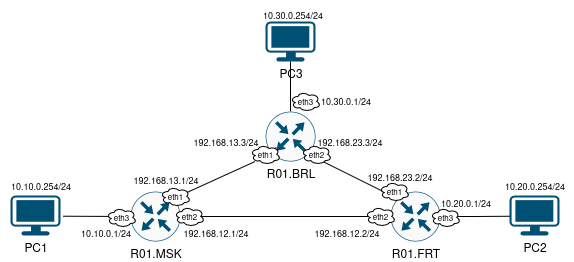

The diagram above was exported from draw.io. Its source (the exported page's mxGraphModel, read from the mxfile embedded in the PNG):
<mxGraphModel dx="762" dy="491" grid="1" gridSize="10" guides="1" tooltips="1" connect="1" arrows="1" fold="1" page="1" pageScale="1" pageWidth="850" pageHeight="1100" background="#ffffff" math="0" shadow="0">
  <root>
    <mxCell id="0" />
    <mxCell id="1" parent="0" />
    <mxCell id="B4tdPZYN5wWUidCsNGNk-1" value="PC3" style="points=[[0.03,0.03,0],[0.5,0,0],[0.97,0.03,0],[1,0.4,0],[0.97,0.745,0],[0.5,1,0],[0.03,0.745,0],[0,0.4,0]];verticalLabelPosition=bottom;sketch=0;html=1;verticalAlign=top;aspect=fixed;align=center;pointerEvents=1;shape=mxgraph.cisco19.workstation;fillColor=#005073;strokeColor=none;" vertex="1" parent="1">
      <mxGeometry x="375" y="140" width="50" height="40" as="geometry" />
    </mxCell>
    <mxCell id="B4tdPZYN5wWUidCsNGNk-2" value="PC1" style="points=[[0.03,0.03,0],[0.5,0,0],[0.97,0.03,0],[1,0.4,0],[0.97,0.745,0],[0.5,1,0],[0.03,0.745,0],[0,0.4,0]];verticalLabelPosition=bottom;sketch=0;html=1;verticalAlign=top;aspect=fixed;align=center;pointerEvents=1;shape=mxgraph.cisco19.workstation;fillColor=#005073;strokeColor=none;" vertex="1" parent="1">
      <mxGeometry x="120" y="314" width="50" height="40" as="geometry" />
    </mxCell>
    <mxCell id="B4tdPZYN5wWUidCsNGNk-3" value="PC2" style="points=[[0.03,0.03,0],[0.5,0,0],[0.97,0.03,0],[1,0.4,0],[0.97,0.745,0],[0.5,1,0],[0.03,0.745,0],[0,0.4,0]];verticalLabelPosition=bottom;sketch=0;html=1;verticalAlign=top;aspect=fixed;align=center;pointerEvents=1;shape=mxgraph.cisco19.workstation;fillColor=#005073;strokeColor=none;" vertex="1" parent="1">
      <mxGeometry x="619" y="314" width="50" height="40" as="geometry" />
    </mxCell>
    <mxCell id="B4tdPZYN5wWUidCsNGNk-7" style="edgeStyle=orthogonalEdgeStyle;rounded=0;orthogonalLoop=1;jettySize=auto;html=1;exitX=0.5;exitY=0;exitDx=0;exitDy=0;exitPerimeter=0;endArrow=none;endFill=0;" edge="1" parent="1" source="B4tdPZYN5wWUidCsNGNk-4" target="B4tdPZYN5wWUidCsNGNk-1">
      <mxGeometry relative="1" as="geometry">
        <mxPoint x="400" y="210" as="targetPoint" />
      </mxGeometry>
    </mxCell>
    <mxCell id="B4tdPZYN5wWUidCsNGNk-4" value="R01.BRL" style="sketch=0;points=[[0.5,0,0],[1,0.5,0],[0.5,1,0],[0,0.5,0],[0.145,0.145,0],[0.8555,0.145,0],[0.855,0.8555,0],[0.145,0.855,0]];verticalLabelPosition=bottom;html=1;verticalAlign=top;aspect=fixed;align=center;pointerEvents=1;shape=mxgraph.cisco19.rect;prIcon=router;fillColor=#FAFAFA;strokeColor=#005073;" vertex="1" parent="1">
      <mxGeometry x="375" y="230" width="50" height="50" as="geometry" />
    </mxCell>
    <mxCell id="B4tdPZYN5wWUidCsNGNk-5" value="R01.FRT" style="sketch=0;points=[[0.5,0,0],[1,0.5,0],[0.5,1,0],[0,0.5,0],[0.145,0.145,0],[0.8555,0.145,0],[0.855,0.8555,0],[0.145,0.855,0]];verticalLabelPosition=bottom;html=1;verticalAlign=top;aspect=fixed;align=center;pointerEvents=1;shape=mxgraph.cisco19.rect;prIcon=router;fillColor=#FAFAFA;strokeColor=#005073;" vertex="1" parent="1">
      <mxGeometry x="500" y="310" width="50" height="50" as="geometry" />
    </mxCell>
    <mxCell id="B4tdPZYN5wWUidCsNGNk-6" value="R01.MSK" style="sketch=0;points=[[0.5,0,0],[1,0.5,0],[0.5,1,0],[0,0.5,0],[0.145,0.145,0],[0.8555,0.145,0],[0.855,0.8555,0],[0.145,0.855,0]];verticalLabelPosition=bottom;html=1;verticalAlign=top;aspect=fixed;align=center;pointerEvents=1;shape=mxgraph.cisco19.rect;prIcon=router;fillColor=#FAFAFA;strokeColor=#005073;" vertex="1" parent="1">
      <mxGeometry x="240" y="310" width="50" height="50" as="geometry" />
    </mxCell>
    <mxCell id="B4tdPZYN5wWUidCsNGNk-11" value="&lt;font style=&quot;font-size: 8px;&quot;&gt;eth3&lt;/font&gt;" style="ellipse;shape=cloud;whiteSpace=wrap;html=1;" vertex="1" parent="1">
      <mxGeometry x="400" y="210" width="30" height="20" as="geometry" />
    </mxCell>
    <mxCell id="B4tdPZYN5wWUidCsNGNk-12" style="rounded=0;orthogonalLoop=1;jettySize=auto;html=1;exitX=0.855;exitY=0.8555;exitDx=0;exitDy=0;exitPerimeter=0;entryX=0.145;entryY=0.145;entryDx=0;entryDy=0;entryPerimeter=0;endArrow=none;endFill=0;" edge="1" parent="1" source="B4tdPZYN5wWUidCsNGNk-4" target="B4tdPZYN5wWUidCsNGNk-5">
      <mxGeometry relative="1" as="geometry" />
    </mxCell>
    <mxCell id="B4tdPZYN5wWUidCsNGNk-13" value="&lt;font style=&quot;font-size: 9px;&quot;&gt;10.30.0.1/24&lt;/font&gt;" style="text;html=1;align=center;verticalAlign=middle;resizable=0;points=[];autosize=1;strokeColor=none;fillColor=none;" vertex="1" parent="1">
      <mxGeometry x="420" y="205" width="70" height="30" as="geometry" />
    </mxCell>
    <mxCell id="B4tdPZYN5wWUidCsNGNk-14" value="&lt;font style=&quot;font-size: 9px;&quot;&gt;192.168.23.3/24&lt;/font&gt;" style="text;html=1;align=center;verticalAlign=middle;resizable=0;points=[];autosize=1;strokeColor=none;fillColor=none;" vertex="1" parent="1">
      <mxGeometry x="414" y="246" width="90" height="30" as="geometry" />
    </mxCell>
    <mxCell id="B4tdPZYN5wWUidCsNGNk-15" value="&lt;font style=&quot;font-size: 9px;&quot;&gt;192.168.23.2/24&lt;/font&gt;" style="text;html=1;align=center;verticalAlign=middle;resizable=0;points=[];autosize=1;strokeColor=none;fillColor=none;" vertex="1" parent="1">
      <mxGeometry x="464" y="281" width="90" height="30" as="geometry" />
    </mxCell>
    <mxCell id="B4tdPZYN5wWUidCsNGNk-9" value="&lt;font style=&quot;font-size: 8px;&quot;&gt;eth1&lt;/font&gt;" style="ellipse;shape=cloud;whiteSpace=wrap;html=1;" vertex="1" parent="1">
      <mxGeometry x="489" y="300" width="30" height="20" as="geometry" />
    </mxCell>
    <mxCell id="B4tdPZYN5wWUidCsNGNk-8" value="&lt;font style=&quot;font-size: 8px;&quot;&gt;eth2&lt;/font&gt;" style="ellipse;shape=cloud;whiteSpace=wrap;html=1;" vertex="1" parent="1">
      <mxGeometry x="411" y="263" width="30" height="20" as="geometry" />
    </mxCell>
    <mxCell id="B4tdPZYN5wWUidCsNGNk-17" style="edgeStyle=orthogonalEdgeStyle;rounded=0;orthogonalLoop=1;jettySize=auto;html=1;entryX=0.014;entryY=0.518;entryDx=0;entryDy=0;entryPerimeter=0;endArrow=none;endFill=0;" edge="1" parent="1" source="B4tdPZYN5wWUidCsNGNk-5" target="B4tdPZYN5wWUidCsNGNk-3">
      <mxGeometry relative="1" as="geometry" />
    </mxCell>
    <mxCell id="B4tdPZYN5wWUidCsNGNk-18" value="&lt;font style=&quot;font-size: 8px;&quot;&gt;eth3&lt;/font&gt;" style="ellipse;shape=cloud;whiteSpace=wrap;html=1;" vertex="1" parent="1">
      <mxGeometry x="540" y="326" width="30" height="20" as="geometry" />
    </mxCell>
    <mxCell id="B4tdPZYN5wWUidCsNGNk-21" value="&lt;font style=&quot;font-size: 9px;&quot;&gt;10.20.0.1/24&lt;/font&gt;" style="text;html=1;align=center;verticalAlign=middle;resizable=0;points=[];autosize=1;strokeColor=none;fillColor=none;" vertex="1" parent="1">
      <mxGeometry x="540" y="307" width="70" height="30" as="geometry" />
    </mxCell>
    <mxCell id="B4tdPZYN5wWUidCsNGNk-22" style="rounded=0;orthogonalLoop=1;jettySize=auto;html=1;exitX=0.145;exitY=0.855;exitDx=0;exitDy=0;exitPerimeter=0;entryX=0.8555;entryY=0.145;entryDx=0;entryDy=0;entryPerimeter=0;endArrow=none;endFill=0;" edge="1" parent="1" source="B4tdPZYN5wWUidCsNGNk-10" target="B4tdPZYN5wWUidCsNGNk-6">
      <mxGeometry relative="1" as="geometry" />
    </mxCell>
    <mxCell id="B4tdPZYN5wWUidCsNGNk-23" value="" style="rounded=0;orthogonalLoop=1;jettySize=auto;html=1;exitX=0.145;exitY=0.855;exitDx=0;exitDy=0;exitPerimeter=0;entryX=0.8555;entryY=0.145;entryDx=0;entryDy=0;entryPerimeter=0;endArrow=none;endFill=0;" edge="1" parent="1" source="B4tdPZYN5wWUidCsNGNk-4" target="B4tdPZYN5wWUidCsNGNk-10">
      <mxGeometry relative="1" as="geometry">
        <mxPoint x="382" y="273" as="sourcePoint" />
        <mxPoint x="283" y="303" as="targetPoint" />
      </mxGeometry>
    </mxCell>
    <mxCell id="B4tdPZYN5wWUidCsNGNk-10" value="&lt;font style=&quot;font-size: 8px;&quot;&gt;eth1&lt;/font&gt;" style="ellipse;shape=cloud;whiteSpace=wrap;html=1;" vertex="1" parent="1">
      <mxGeometry x="360" y="263" width="30" height="20" as="geometry" />
    </mxCell>
    <mxCell id="B4tdPZYN5wWUidCsNGNk-24" value="&lt;font style=&quot;font-size: 8px;&quot;&gt;eth1&lt;/font&gt;" style="ellipse;shape=cloud;whiteSpace=wrap;html=1;" vertex="1" parent="1">
      <mxGeometry x="270" y="305" width="30" height="20" as="geometry" />
    </mxCell>
    <mxCell id="B4tdPZYN5wWUidCsNGNk-25" value="&lt;font style=&quot;font-size: 9px;&quot;&gt;192.168.13.3/24&lt;/font&gt;" style="text;html=1;align=center;verticalAlign=middle;resizable=0;points=[];autosize=1;strokeColor=none;fillColor=none;" vertex="1" parent="1">
      <mxGeometry x="290" y="246" width="90" height="30" as="geometry" />
    </mxCell>
    <mxCell id="B4tdPZYN5wWUidCsNGNk-26" value="&lt;font style=&quot;font-size: 9px;&quot;&gt;192.168.13.1/24&lt;/font&gt;" style="text;html=1;align=center;verticalAlign=middle;resizable=0;points=[];autosize=1;strokeColor=none;fillColor=none;" vertex="1" parent="1">
      <mxGeometry x="230" y="284" width="90" height="30" as="geometry" />
    </mxCell>
    <mxCell id="B4tdPZYN5wWUidCsNGNk-28" style="rounded=0;orthogonalLoop=1;jettySize=auto;html=1;exitX=1;exitY=0.5;exitDx=0;exitDy=0;exitPerimeter=0;entryX=0;entryY=0.5;entryDx=0;entryDy=0;entryPerimeter=0;endArrow=none;endFill=0;" edge="1" parent="1" source="B4tdPZYN5wWUidCsNGNk-6" target="B4tdPZYN5wWUidCsNGNk-5">
      <mxGeometry relative="1" as="geometry" />
    </mxCell>
    <mxCell id="B4tdPZYN5wWUidCsNGNk-29" value="&lt;font style=&quot;font-size: 8px;&quot;&gt;eth2&lt;/font&gt;" style="ellipse;shape=cloud;whiteSpace=wrap;html=1;" vertex="1" parent="1">
      <mxGeometry x="284" y="325" width="30" height="20" as="geometry" />
    </mxCell>
    <mxCell id="B4tdPZYN5wWUidCsNGNk-31" value="&lt;font style=&quot;font-size: 8px;&quot;&gt;eth2&lt;/font&gt;" style="ellipse;shape=cloud;whiteSpace=wrap;html=1;" vertex="1" parent="1">
      <mxGeometry x="475" y="325" width="30" height="20" as="geometry" />
    </mxCell>
    <mxCell id="B4tdPZYN5wWUidCsNGNk-32" style="rounded=0;orthogonalLoop=1;jettySize=auto;html=1;exitX=0;exitY=0.5;exitDx=0;exitDy=0;exitPerimeter=0;entryX=1.051;entryY=0.518;entryDx=0;entryDy=0;entryPerimeter=0;endArrow=none;endFill=0;" edge="1" parent="1" source="B4tdPZYN5wWUidCsNGNk-6" target="B4tdPZYN5wWUidCsNGNk-2">
      <mxGeometry relative="1" as="geometry" />
    </mxCell>
    <mxCell id="B4tdPZYN5wWUidCsNGNk-33" value="&lt;font style=&quot;font-size: 8px;&quot;&gt;eth3&lt;/font&gt;" style="ellipse;shape=cloud;whiteSpace=wrap;html=1;" vertex="1" parent="1">
      <mxGeometry x="216" y="326" width="30" height="20" as="geometry" />
    </mxCell>
    <mxCell id="B4tdPZYN5wWUidCsNGNk-35" value="&lt;font style=&quot;font-size: 9px;&quot;&gt;10.10.0.1/24&lt;/font&gt;" style="text;html=1;align=center;verticalAlign=middle;resizable=0;points=[];autosize=1;strokeColor=none;fillColor=none;" vertex="1" parent="1">
      <mxGeometry x="180" y="337" width="70" height="30" as="geometry" />
    </mxCell>
    <mxCell id="B4tdPZYN5wWUidCsNGNk-36" value="&lt;font style=&quot;font-size: 9px;&quot;&gt;192.168.12.1/24&lt;/font&gt;" style="text;html=1;align=center;verticalAlign=middle;resizable=0;points=[];autosize=1;strokeColor=none;fillColor=none;" vertex="1" parent="1">
      <mxGeometry x="280" y="337" width="90" height="30" as="geometry" />
    </mxCell>
    <mxCell id="B4tdPZYN5wWUidCsNGNk-37" value="&lt;font style=&quot;font-size: 9px;&quot;&gt;192.168.12.2/24&lt;/font&gt;" style="text;html=1;align=center;verticalAlign=middle;resizable=0;points=[];autosize=1;strokeColor=none;fillColor=none;" vertex="1" parent="1">
      <mxGeometry x="411" y="337" width="90" height="30" as="geometry" />
    </mxCell>
    <mxCell id="B4tdPZYN5wWUidCsNGNk-38" value="&lt;font style=&quot;font-size: 9px;&quot;&gt;10.30.0.254/24&lt;/font&gt;" style="text;html=1;align=center;verticalAlign=middle;resizable=0;points=[];autosize=1;strokeColor=none;fillColor=none;" vertex="1" parent="1">
      <mxGeometry x="362" y="119" width="80" height="30" as="geometry" />
    </mxCell>
    <mxCell id="B4tdPZYN5wWUidCsNGNk-39" value="&lt;font style=&quot;font-size: 9px;&quot;&gt;10.20.0.254/24&lt;/font&gt;" style="text;html=1;align=center;verticalAlign=middle;resizable=0;points=[];autosize=1;strokeColor=none;fillColor=none;" vertex="1" parent="1">
      <mxGeometry x="604" y="290" width="80" height="30" as="geometry" />
    </mxCell>
    <mxCell id="B4tdPZYN5wWUidCsNGNk-40" value="&lt;font style=&quot;font-size: 9px;&quot;&gt;10.10.0.254/24&lt;/font&gt;" style="text;html=1;align=center;verticalAlign=middle;resizable=0;points=[];autosize=1;strokeColor=none;fillColor=none;" vertex="1" parent="1">
      <mxGeometry x="110" y="290" width="80" height="30" as="geometry" />
    </mxCell>
  </root>
</mxGraphModel>